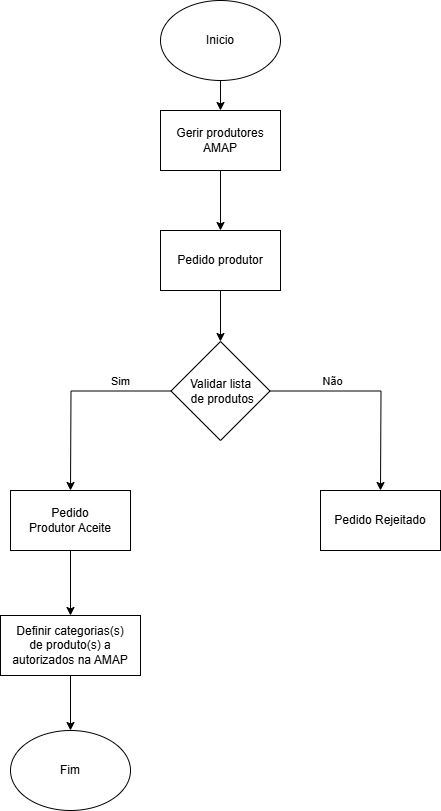

The diagram above was exported from draw.io. Its source (the exported page's mxGraphModel, read from the mxfile embedded in the PNG):
<mxGraphModel dx="1434" dy="746" grid="1" gridSize="10" guides="1" tooltips="1" connect="1" arrows="1" fold="1" page="1" pageScale="1" pageWidth="827" pageHeight="1169" math="0" shadow="0">
  <root>
    <mxCell id="WIyWlLk6GJQsqaUBKTNV-0" />
    <mxCell id="WIyWlLk6GJQsqaUBKTNV-1" parent="WIyWlLk6GJQsqaUBKTNV-0" />
    <mxCell id="EqVI_iHgHLExRBhCqhbE-0" style="edgeStyle=orthogonalEdgeStyle;rounded=0;orthogonalLoop=1;jettySize=auto;html=1;exitX=0.5;exitY=1;exitDx=0;exitDy=0;" edge="1" parent="WIyWlLk6GJQsqaUBKTNV-1" source="EqVI_iHgHLExRBhCqhbE-1" target="EqVI_iHgHLExRBhCqhbE-11">
      <mxGeometry relative="1" as="geometry" />
    </mxCell>
    <mxCell id="EqVI_iHgHLExRBhCqhbE-1" value="Inicio" style="ellipse;whiteSpace=wrap;html=1;" vertex="1" parent="WIyWlLk6GJQsqaUBKTNV-1">
      <mxGeometry x="354" y="120" width="120" height="80" as="geometry" />
    </mxCell>
    <mxCell id="EqVI_iHgHLExRBhCqhbE-2" style="edgeStyle=orthogonalEdgeStyle;rounded=0;orthogonalLoop=1;jettySize=auto;html=1;exitX=0.5;exitY=1;exitDx=0;exitDy=0;entryX=0.5;entryY=0;entryDx=0;entryDy=0;" edge="1" parent="WIyWlLk6GJQsqaUBKTNV-1" source="EqVI_iHgHLExRBhCqhbE-3" target="EqVI_iHgHLExRBhCqhbE-8">
      <mxGeometry relative="1" as="geometry" />
    </mxCell>
    <mxCell id="EqVI_iHgHLExRBhCqhbE-3" value="Pedido produtor" style="rounded=0;whiteSpace=wrap;html=1;" vertex="1" parent="WIyWlLk6GJQsqaUBKTNV-1">
      <mxGeometry x="354" y="350" width="120" height="60" as="geometry" />
    </mxCell>
    <mxCell id="EqVI_iHgHLExRBhCqhbE-4" style="edgeStyle=orthogonalEdgeStyle;rounded=0;orthogonalLoop=1;jettySize=auto;html=1;entryX=0.5;entryY=0;entryDx=0;entryDy=0;" edge="1" parent="WIyWlLk6GJQsqaUBKTNV-1" source="EqVI_iHgHLExRBhCqhbE-8">
      <mxGeometry relative="1" as="geometry">
        <mxPoint x="574" y="610" as="targetPoint" />
      </mxGeometry>
    </mxCell>
    <mxCell id="EqVI_iHgHLExRBhCqhbE-5" value="Não" style="edgeLabel;html=1;align=center;verticalAlign=middle;resizable=0;points=[];" vertex="1" connectable="0" parent="EqVI_iHgHLExRBhCqhbE-4">
      <mxGeometry x="-0.2087" y="-1" relative="1" as="geometry">
        <mxPoint x="-21" y="-11" as="offset" />
      </mxGeometry>
    </mxCell>
    <mxCell id="EqVI_iHgHLExRBhCqhbE-6" style="edgeStyle=orthogonalEdgeStyle;rounded=0;orthogonalLoop=1;jettySize=auto;html=1;exitX=0;exitY=0.5;exitDx=0;exitDy=0;entryX=0.5;entryY=0;entryDx=0;entryDy=0;" edge="1" parent="WIyWlLk6GJQsqaUBKTNV-1" source="EqVI_iHgHLExRBhCqhbE-8">
      <mxGeometry relative="1" as="geometry">
        <mxPoint x="264" y="610" as="targetPoint" />
      </mxGeometry>
    </mxCell>
    <mxCell id="EqVI_iHgHLExRBhCqhbE-7" value="Sim" style="edgeLabel;html=1;align=center;verticalAlign=middle;resizable=0;points=[];" vertex="1" connectable="0" parent="EqVI_iHgHLExRBhCqhbE-6">
      <mxGeometry x="-0.1364" relative="1" as="geometry">
        <mxPoint x="35" y="-10" as="offset" />
      </mxGeometry>
    </mxCell>
    <mxCell id="EqVI_iHgHLExRBhCqhbE-8" value="Validar lista&lt;br&gt;&amp;nbsp;de produtos" style="rhombus;whiteSpace=wrap;html=1;" vertex="1" parent="WIyWlLk6GJQsqaUBKTNV-1">
      <mxGeometry x="364.5" y="461" width="99" height="99" as="geometry" />
    </mxCell>
    <mxCell id="EqVI_iHgHLExRBhCqhbE-9" value="Fim" style="ellipse;whiteSpace=wrap;html=1;" vertex="1" parent="WIyWlLk6GJQsqaUBKTNV-1">
      <mxGeometry x="204" y="850" width="120" height="80" as="geometry" />
    </mxCell>
    <mxCell id="EqVI_iHgHLExRBhCqhbE-10" style="edgeStyle=orthogonalEdgeStyle;rounded=0;orthogonalLoop=1;jettySize=auto;html=1;exitX=0.5;exitY=1;exitDx=0;exitDy=0;entryX=0.5;entryY=0;entryDx=0;entryDy=0;" edge="1" parent="WIyWlLk6GJQsqaUBKTNV-1" source="EqVI_iHgHLExRBhCqhbE-11" target="EqVI_iHgHLExRBhCqhbE-3">
      <mxGeometry relative="1" as="geometry" />
    </mxCell>
    <mxCell id="EqVI_iHgHLExRBhCqhbE-11" value="Gerir produtores&lt;div&gt;AMAP&lt;/div&gt;" style="rounded=0;whiteSpace=wrap;html=1;" vertex="1" parent="WIyWlLk6GJQsqaUBKTNV-1">
      <mxGeometry x="354" y="230" width="120" height="60" as="geometry" />
    </mxCell>
    <mxCell id="EqVI_iHgHLExRBhCqhbE-12" style="edgeStyle=orthogonalEdgeStyle;rounded=0;orthogonalLoop=1;jettySize=auto;html=1;exitX=0.5;exitY=1;exitDx=0;exitDy=0;entryX=0.5;entryY=0;entryDx=0;entryDy=0;" edge="1" parent="WIyWlLk6GJQsqaUBKTNV-1" source="EqVI_iHgHLExRBhCqhbE-13" target="EqVI_iHgHLExRBhCqhbE-16">
      <mxGeometry relative="1" as="geometry" />
    </mxCell>
    <mxCell id="EqVI_iHgHLExRBhCqhbE-13" value="Pedido&lt;div&gt;Produtor Aceite&lt;/div&gt;" style="rounded=0;whiteSpace=wrap;html=1;" vertex="1" parent="WIyWlLk6GJQsqaUBKTNV-1">
      <mxGeometry x="204" y="610" width="120" height="60" as="geometry" />
    </mxCell>
    <mxCell id="EqVI_iHgHLExRBhCqhbE-14" value="Pedido Rejeitado" style="rounded=0;whiteSpace=wrap;html=1;" vertex="1" parent="WIyWlLk6GJQsqaUBKTNV-1">
      <mxGeometry x="514" y="610" width="120" height="60" as="geometry" />
    </mxCell>
    <mxCell id="EqVI_iHgHLExRBhCqhbE-15" style="edgeStyle=orthogonalEdgeStyle;rounded=0;orthogonalLoop=1;jettySize=auto;html=1;exitX=0.5;exitY=1;exitDx=0;exitDy=0;entryX=0.5;entryY=0;entryDx=0;entryDy=0;" edge="1" parent="WIyWlLk6GJQsqaUBKTNV-1" source="EqVI_iHgHLExRBhCqhbE-16" target="EqVI_iHgHLExRBhCqhbE-9">
      <mxGeometry relative="1" as="geometry" />
    </mxCell>
    <mxCell id="EqVI_iHgHLExRBhCqhbE-16" value="Definir categorias(s)&lt;div&gt;de produto(s) a autorizados na AMAP&lt;/div&gt;" style="rounded=0;whiteSpace=wrap;html=1;" vertex="1" parent="WIyWlLk6GJQsqaUBKTNV-1">
      <mxGeometry x="194" y="735" width="140" height="60" as="geometry" />
    </mxCell>
  </root>
</mxGraphModel>